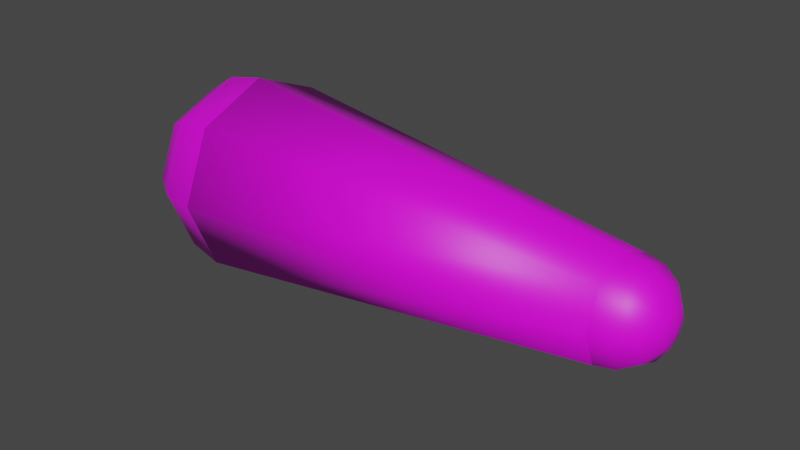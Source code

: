 # Source: tail_part_three.blend  (saved by Blender 2.92.15; exported with 4.5.12 LTS)
import bpy
from mathutils import Matrix  # noqa: F401  (used for matrix-valued properties, if any)

bpy.ops.wm.read_factory_settings(use_empty=True)
scene = bpy.context.scene
scene.name = 'Scene'

# ---- collections
col_collection = bpy.data.collections.new('Collection'); scene.collection.children.link(col_collection)

# ---- images (referenced by path relative to the original .blend; pixels are not part of the script)
import os
ASSET_DIR = os.environ.get("B2B_ASSET_DIR", "")  # directory of the original .blend (textures are referenced by path, not embedded)
HERE = os.path.dirname(os.path.abspath(__file__))  # packed textures are extracted next to this script under _unpacked/

def load_image(name, relpath, width, height, colorspace="sRGB"):
    """Load a texture the original file referenced (path relative to the .blend, or extracted next to this script)."""
    p = next((c for c in (os.path.join(HERE, relpath), os.path.join(ASSET_DIR, relpath)) if relpath and os.path.exists(c)), "")
    if p:
        img = bpy.data.images.load(p, check_existing=True)
        img.name = name
    else:  # same state as the original file: an image datablock whose file is absent (Cycles renders it pink)
        img = bpy.data.images.new(name, width, height)
        img.source = "FILE"
        img.filepath = "//" + (relpath or name)
    img.colorspace_settings.name = colorspace
    return img
img_ha_jfif = load_image('ha.jfif', 'ha.jfif', 1024, 1024, 'sRGB')

# ---- materials (node trees are filled in below, after node groups)
mat_material_001 = bpy.data.materials.new('Material.001')
mat_material_001.use_transparent_shadow = False

# ---- material node trees
mat_material_001.use_nodes = True; mat_material_001.node_tree.nodes.clear()
_N = mat_material_001.node_tree.nodes; _L = mat_material_001.node_tree.links
n0 = _N.new('ShaderNodeBsdfPrincipled'); n0.name = 'Principled BSDF'; n0.location = (10, 300)
n0.distribution = 'GGX'
n0.subsurface_method = 'BURLEY'
n0.inputs[3].default_value = 1.45
n0.inputs[27].default_value = (0.0, 0.0, 0.0, 1.0)
n0.inputs[28].default_value = 1.0
n1 = _N.new('ShaderNodeOutputMaterial'); n1.name = 'Material Output'; n1.location = (300, 300)
n2 = _N.new('ShaderNodeTexImage'); n2.name = 'Image Texture'; n2.location = (-280, 275)
n2.image = img_ha_jfif
_L.new(n0.outputs[0], n1.inputs[0])
_L.new(n2.outputs[0], n0.inputs[0])
n1.is_active_output = True

# ---- world
world_world = bpy.data.worlds.new('World'); scene.world = world_world
world_world.use_nodes = True; world_world.node_tree.nodes.clear()
_N = world_world.node_tree.nodes; _L = world_world.node_tree.links
n0 = _N.new('ShaderNodeOutputWorld'); n0.name = 'World Output'; n0.location = (300, 300)
n1 = _N.new('ShaderNodeBackground'); n1.name = 'Background'; n1.location = (10, 300)
n1.inputs[0].default_value = (0.05088, 0.05088, 0.05088, 1.0)
_L.new(n1.outputs[0], n0.inputs[0])
n0.is_active_output = True
world_world.color = (0.05088, 0.05088, 0.05088)
world_world.use_sun_shadow = False
world_world.sun_shadow_jitter_overblur = 0.0

# ---- meshes
me_sphere_001 = bpy.data.meshes.new('Sphere.001')
me_sphere_001.from_pydata([(-1.105e-08, 0.05, 0.2104), (0.01353, 0.01353, 0.2566), (0.025, 0.025, 0.2458), (0.03266, 0.03266, 0.2296), (0.03536, 0.03536, 0.2104), (0.01913, -2.65e-09, 0.2566), (0.03536, -2.65e-09, 0.2458), (0.04619, -4.512e-09, 0.2296), (0.05, -2.65e-09, 0.2104), (0.01353, -0.01353, 0.2566), (0.025, -0.025, 0.2458), (0.03266, -0.03266, 0.2296), (0.03536, -0.03536, 0.2104), (-1.081e-08, -0.01913, 0.2566), (-1.267e-08, -0.03536, 0.2458), (-1.081e-08, -0.04619, 0.2296), (-1.081e-08, -0.05, 0.2104), (-0.01353, -0.01353, 0.2566), (-0.025, -0.025, 0.2458), (-0.03266, -0.03266, 0.2296), (-0.03536, -0.03536, 0.2104), (-0.01913, -2.65e-09, 0.2566), (-0.03536, -7.871e-10, 0.2458), (-0.04619, -2.65e-09, 0.2296), (-0.05, -2.65e-09, 0.2104), (-0.01353, 0.01353, 0.2566), (-0.025, 0.025, 0.2458), (-0.03266, 0.03266, 0.2296), (-0.03536, 0.03536, 0.2104), (-1.105e-08, -1.045e-08, 0.2604), (-1.174e-08, 0.01913, 0.2566), (-7.08e-09, 0.03536, 0.2458), (-1.267e-08, 0.04619, 0.2296), (3.847e-09, 0.1, -0.1896), (3.847e-09, 0.05, 0.2104), (0.07071, 0.07071, -0.1896), (0.03536, 0.03536, 0.2104), (0.1, -1.482e-08, -0.1896), (0.05, -1.263e-08, 0.2104), (0.07071, -0.07071, -0.1896), (0.03536, -0.03536, 0.2104), (-4.896e-09, -0.1, -0.1896), (-5.244e-10, -0.05, 0.2104), (-0.07071, -0.07071, -0.1896), (-0.03536, -0.03536, 0.2104), (-0.1, -9.256e-09, -0.1896), (-0.05, -9.853e-09, 0.2104), (-0.07071, 0.07071, -0.1896), (-0.03536, 0.03536, 0.2104), (1.259e-08, 0.1, -0.1896), (1.259e-08, 0.07071, -0.2603), (1.259e-08, 0.03827, -0.282), (0.07071, 0.07071, -0.1896), (0.06533, 0.06533, -0.2278), (0.05, 0.05, -0.2603), (0.02706, 0.02706, -0.282), (0.1, 5.149e-09, -0.1896), (0.09239, 1.424e-09, -0.2278), (0.07071, 5.149e-09, -0.2603), (0.03827, 3.287e-09, -0.282), (0.07071, -0.07071, -0.1896), (0.06533, -0.06533, -0.2278), (0.05, -0.05, -0.2603), (0.02706, -0.02706, -0.282), (1.309e-08, -0.1, -0.1896), (1.309e-08, -0.09239, -0.2278), (9.363e-09, -0.07071, -0.2603), (1.123e-08, -0.03827, -0.282), (-0.07071, -0.07071, -0.1896), (-0.06533, -0.06533, -0.2278), (-0.05, -0.05, -0.2603), (-0.02706, -0.02706, -0.282), (-0.1, 5.149e-09, -0.1896), (-0.09239, 5.149e-09, -0.2278), (-0.07071, 8.875e-09, -0.2603), (-0.03827, 7.012e-09, -0.282), (-0.07071, 0.07071, -0.1896), (-0.06533, 0.06533, -0.2278), (-0.05, 0.05, -0.2603), (-0.02706, 0.02706, -0.282), (1.259e-08, 4.651e-09, -0.2896), (9.363e-09, 0.09239, -0.2278)], [], [(0, 32, 3, 4), (31, 30, 1, 2), (32, 31, 2, 3), (30, 29, 1), (3, 2, 6, 7), (1, 29, 5), (4, 3, 7, 8), (2, 1, 5, 6), (7, 6, 10, 11), (5, 29, 9), (8, 7, 11, 12), (6, 5, 9, 10), (12, 11, 15, 16), (10, 9, 13, 14), (11, 10, 14, 15), (9, 29, 13), (14, 13, 17, 18), (15, 14, 18, 19), (13, 29, 17), (16, 15, 19, 20), (19, 18, 22, 23), (17, 29, 21), (20, 19, 23, 24), (18, 17, 21, 22), (21, 29, 25), (24, 23, 27, 28), (22, 21, 25, 26), (23, 22, 26, 27), (28, 27, 32, 0), (26, 25, 30, 31), (27, 26, 31, 32), (25, 29, 30), (33, 34, 36, 35), (35, 36, 38, 37), (37, 38, 40, 39), (39, 40, 42, 41), (41, 42, 44, 43), (43, 44, 46, 45), (36, 34, 48, 46, 44, 42, 40, 38), (45, 46, 48, 47), (47, 48, 34, 33), (33, 35, 37, 39, 41, 43, 45, 47), (80, 51, 55), (50, 81, 53, 54), (51, 50, 54, 55), (81, 49, 52, 53), (55, 54, 58, 59), (53, 52, 56, 57), (80, 55, 59), (54, 53, 57, 58), (59, 58, 62, 63), (57, 56, 60, 61), (80, 59, 63), (58, 57, 61, 62), (80, 63, 67), (62, 61, 65, 66), (63, 62, 66, 67), (61, 60, 64, 65), (66, 65, 69, 70), (67, 66, 70, 71), (65, 64, 68, 69), (80, 67, 71), (71, 70, 74, 75), (69, 68, 72, 73), (80, 71, 75), (70, 69, 73, 74), (73, 72, 76, 77), (80, 75, 79), (74, 73, 77, 78), (75, 74, 78, 79), (80, 79, 51), (78, 77, 81, 50), (79, 78, 50, 51), (77, 76, 49, 81)])
me_sphere_001.polygons.foreach_set('use_smooth', [True] * 74)
_uv = me_sphere_001.uv_layers.new(name='UVMap')
_uv.uv.foreach_set('vector', [0.75, 0.5, 0.75, 0.625, 0.625, 0.625, 0.625, 0.5, 0.75, 0.75, 0.75, 0.875, 0.625, 0.875, 0.625, 0.75, 0.75, 0.625, 0.75, 0.75, 0.625, 0.75, 0.625, 0.625, 0.75, 0.875, 0.6875, 1.0, 0.625, 0.875, 0.625, 0.625, 0.625, 0.75, 0.5, 0.75, 0.5, 0.625, 0.625, 0.875, 0.5625, 1.0, 0.5, 0.875, 0.625, 0.5, 0.625, 0.625, 0.5, 0.625, 0.5, 0.5, 0.625, 0.75, 0.625, 0.875, 0.5, 0.875, 0.5, 0.75, 0.5, 0.625, 0.5, 0.75, 0.375, 0.75, 0.375, 0.625, 0.5, 0.875, 0.4375, 1.0, 0.375, 0.875, 0.5, 0.5, 0.5, 0.625, 0.375, 0.625, 0.375, 0.5, 0.5, 0.75, 0.5, 0.875, 0.375, 0.875, 0.375, 0.75, 0.375, 0.5, 0.375, 0.625, 0.25, 0.625, 0.25, 0.5, 0.375, 0.75, 0.375, 0.875, 0.25, 0.875, 0.25, 0.75, 0.375, 0.625, 0.375, 0.75, 0.25, 0.75, 0.25, 0.625, 0.375, 0.875, 0.3125, 1.0, 0.25, 0.875, 0.25, 0.75, 0.25, 0.875, 0.125, 0.875, 0.125, 0.75, 0.25, 0.625, 0.25, 0.75, 0.125, 0.75, 0.125, 0.625, 0.25, 0.875, 0.1875, 1.0, 0.125, 0.875, 0.25, 0.5, 0.25, 0.625, 0.125, 0.625, 0.125, 0.5, 0.125, 0.625, 0.125, 0.75, 0.0, 0.75, 0.0, 0.625, 0.125, 0.875, 0.0625, 1.0, 0.0, 0.875, 0.125, 0.5, 0.125, 0.625, 0.0, 0.625, 0.0, 0.5, 0.125, 0.75, 0.125, 0.875, 0.0, 0.875, 0.0, 0.75, 1.0, 0.875, 0.9375, 1.0, 0.875, 0.875, 1.0, 0.5, 1.0, 0.625, 0.875, 0.625, 0.875, 0.5, 1.0, 0.75, 1.0, 0.875, 0.875, 0.875, 0.875, 0.75, 1.0, 0.625, 1.0, 0.75, 0.875, 0.75, 0.875, 0.625, 0.875, 0.5, 0.875, 0.625, 0.75, 0.625, 0.75, 0.5, 0.875, 0.75, 0.875, 0.875, 0.75, 0.875, 0.75, 0.75, 0.875, 0.625, 0.875, 0.75, 0.75, 0.75, 0.75, 0.625, 0.875, 0.875, 0.8125, 1.0, 0.75, 0.875, 1.0, 0.5, 1.0, 1.0, 0.875, 1.0, 0.875, 0.5, 0.875, 0.5, 0.875, 1.0, 0.75, 1.0, 0.75, 0.5, 0.75, 0.5, 0.75, 1.0, 0.625, 1.0, 0.625, 0.5, 0.625, 0.5, 0.625, 1.0, 0.5, 1.0, 0.5, 0.5, 0.5, 0.5, 0.5, 1.0, 0.375, 1.0, 0.375, 0.5, 0.375, 0.5, 0.375, 1.0, 0.25, 1.0, 0.25, 0.5, 0.4197, 0.4197, 0.25, 0.49, 0.08029, 0.4197, 0.01, 0.25, 0.08029, 0.08029, 0.25, 0.01, 0.4197, 0.08029, 0.49, 0.25, 0.25, 0.5, 0.25, 1.0, 0.125, 1.0, 0.125, 0.5, 0.125, 0.5, 0.125, 1.0, 0.0, 1.0, 0.0, 0.5, 0.75, 0.49, 0.9197, 0.4197, 0.99, 0.25, 0.9197, 0.08029, 0.75, 0.01, 0.5803, 0.08029, 0.51, 0.25, 0.5803, 0.4197, 0.6875, 0.0, 0.75, 0.125, 0.625, 0.125, 0.75, 0.25, 0.75, 0.375, 0.625, 0.375, 0.625, 0.25, 0.75, 0.125, 0.75, 0.25, 0.625, 0.25, 0.625, 0.125, 0.75, 0.375, 0.75, 0.5, 0.625, 0.5, 0.625, 0.375, 0.625, 0.125, 0.625, 0.25, 0.5, 0.25, 0.5, 0.125, 0.625, 0.375, 0.625, 0.5, 0.5, 0.5, 0.5, 0.375, 0.5625, 0.0, 0.625, 0.125, 0.5, 0.125, 0.625, 0.25, 0.625, 0.375, 0.5, 0.375, 0.5, 0.25, 0.5, 0.125, 0.5, 0.25, 0.375, 0.25, 0.375, 0.125, 0.5, 0.375, 0.5, 0.5, 0.375, 0.5, 0.375, 0.375, 0.4375, 0.0, 0.5, 0.125, 0.375, 0.125, 0.5, 0.25, 0.5, 0.375, 0.375, 0.375, 0.375, 0.25, 0.3125, 0.0, 0.375, 0.125, 0.25, 0.125, 0.375, 0.25, 0.375, 0.375, 0.25, 0.375, 0.25, 0.25, 0.375, 0.125, 0.375, 0.25, 0.25, 0.25, 0.25, 0.125, 0.375, 0.375, 0.375, 0.5, 0.25, 0.5, 0.25, 0.375, 0.25, 0.25, 0.25, 0.375, 0.125, 0.375, 0.125, 0.25, 0.25, 0.125, 0.25, 0.25, 0.125, 0.25, 0.125, 0.125, 0.25, 0.375, 0.25, 0.5, 0.125, 0.5, 0.125, 0.375, 0.1875, 0.0, 0.25, 0.125, 0.125, 0.125, 0.125, 0.125, 0.125, 0.25, 0.0, 0.25, 0.0, 0.125, 0.125, 0.375, 0.125, 0.5, 0.0, 0.5, 0.0, 0.375, 0.0625, 0.0, 0.125, 0.125, 0.0, 0.125, 0.125, 0.25, 0.125, 0.375, 0.0, 0.375, 0.0, 0.25, 1.0, 0.375, 1.0, 0.5, 0.875, 0.5, 0.875, 0.375, 0.9375, 0.0, 1.0, 0.125, 0.875, 0.125, 1.0, 0.25, 1.0, 0.375, 0.875, 0.375, 0.875, 0.25, 1.0, 0.125, 1.0, 0.25, 0.875, 0.25, 0.875, 0.125, 0.8125, 0.0, 0.875, 0.125, 0.75, 0.125, 0.875, 0.25, 0.875, 0.375, 0.75, 0.375, 0.75, 0.25, 0.875, 0.125, 0.875, 0.25, 0.75, 0.25, 0.75, 0.125, 0.875, 0.375, 0.875, 0.5, 0.75, 0.5, 0.75, 0.375])
me_sphere_001.materials.append(mat_material_001)
me_sphere_001.use_remesh_fix_poles = True
me_sphere_001.use_remesh_preserve_attributes = False
me_sphere_001.use_mirror_vertex_groups = False
me_sphere_001.update()

# ---- objects
ob_sphere_001 = bpy.data.objects.new('Sphere.001', me_sphere_001)

# ---- transforms, parenting, visibility, modifiers, constraints
ob_sphere_001.location = (-0.01043, 1.045e-08, 0.15)
ob_sphere_001.rotation_euler = (0.0, 1.571, 0.0)
ob_sphere_001.lineart.crease_threshold = 0.0

# ---- collection membership
col_collection.objects.link(ob_sphere_001)

# ---- scene / render settings (as saved in the file)
scene.frame_start = 1; scene.frame_end = 250; scene.frame_set(1)
scene.render.engine = 'BLENDER_EEVEE_NEXT'
scene.cycles.use_denoising = False
scene.cycles.samples = 128
scene.cycles.sampling_pattern = 'TABULATED_SOBOL'
scene.cycles.use_adaptive_sampling = False
scene.cycles.use_light_tree = False
scene.view_settings.view_transform = 'Filmic'
bpy.context.view_layer.update()

# ---- added for rendering (the .blend has no active camera and no usable light): camera, sun
cam_auto = bpy.data.cameras.new('AutoCamera')
cam_auto.lens = 50.0
cam_auto.sensor_width = 36.0
cam_auto.clip_end = 1000.0
ob_auto_camera = bpy.data.objects.new('AutoCamera', cam_auto)
scene.collection.objects.link(ob_auto_camera)
ob_auto_camera.location = (0.54722, -0.686664, 0.607776)
ob_auto_camera.rotation_euler = (1.09748, -7.21219e-08, 0.694738)
scene.camera = ob_auto_camera
light_auto_sun = bpy.data.lights.new('AutoSun', 'SUN')
light_auto_sun.energy = 3.0
light_auto_sun.angle = 0.0523599
ob_auto_sun = bpy.data.objects.new('AutoSun', light_auto_sun)
scene.collection.objects.link(ob_auto_sun)
ob_auto_sun.rotation_euler = (0.872665, 0.174533, 0.523599)
bpy.context.view_layer.update()
